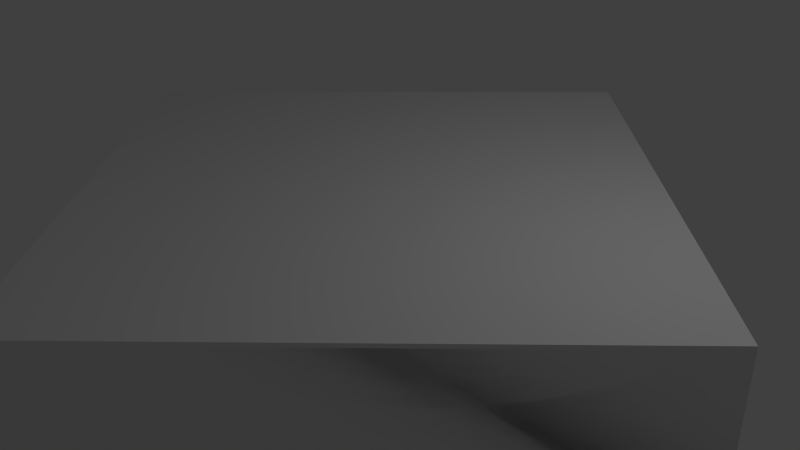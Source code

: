 # Source: f_10_10_sq_45.blend  (saved by Blender 2.69.0; exported with 4.5.12 LTS)
import bpy
from mathutils import Matrix  # noqa: F401  (used for matrix-valued properties, if any)

bpy.ops.wm.read_factory_settings(use_empty=True)
scene = bpy.context.scene
scene.name = 'Scene'

# ---- collections
col_collection_1 = bpy.data.collections.new('Collection 1'); scene.collection.children.link(col_collection_1)

# ---- materials (node trees are filled in below, after node groups)
mat_material = bpy.data.materials.new('Material')
mat_material.alpha_threshold = 0.0
mat_material.use_transparent_shadow = False
mat_material.roughness = 0.5
mat_material.line_color = (0.0, 0.0, 0.0, 1.0)

# ---- material node trees

# ---- world
world_world = bpy.data.worlds.new('World'); scene.world = world_world
world_world.color = (0.05088, 0.05088, 0.05088)
world_world.use_sun_shadow = False
world_world.sun_shadow_jitter_overblur = 0.0
world_world.cycles.sampling_method = 'MANUAL'
world_world.cycles.sample_map_resolution = 256

# ---- cameras
cam_camera = bpy.data.cameras.new('Camera')
cam_camera.clip_end = 100.0
cam_camera.lens = 35.0
cam_camera.sensor_width = 32.0
cam_camera.sensor_height = 18.0
cam_camera.ortho_scale = 7.314
cam_camera.dof.focus_distance = 0.0
cam_camera.dof.aperture_fstop = 128.0

# ---- lights
light_lamp = bpy.data.lights.new('Lamp', 'POINT')
light_lamp.transmission_factor = 0.0
light_lamp.cutoff_distance = 30.0
light_lamp.energy = 100.0
light_lamp.shadow_buffer_clip_start = 1.001
light_lamp.shadow_soft_size = 0.1
light_lamp.shadow_maximum_resolution = 0.006
light_lamp.use_absolute_resolution = True
light_lamp.cycles.use_multiple_importance_sampling = False

# ---- meshes
me_cube_001 = bpy.data.meshes.new('Cube.001')
me_cube_001.from_pydata([(-5.0, 0.0, -1.0), (5.0, 0.0, -1.0), (0.0, 5.0, -1.0), (0.0, 5.0, 1.025), (0.0, -5.0, -1.0), (-5.0, 0.0, 1.025), (5.0, 0.0, 1.025), (0.0, -5.0, 1.025)], [], [(2, 1, 4, 0), (7, 6, 3, 5), (3, 6, 1, 2), (5, 3, 2, 0), (5, 0, 4, 7), (7, 4, 1, 6)])
me_cube_001.use_remesh_preserve_volume = False
me_cube_001.use_remesh_preserve_attributes = False
me_cube_001.use_mirror_vertex_groups = False
me_cube_001.update()
me_cube = bpy.data.meshes.new('Cube')
me_cube.from_pydata([(0.0, 5.0, -1.0), (-5.0, -4.768e-07, -1.0), (-4.983e-07, 4.925, 1.0), (-3.338e-06, -5.0, 0.975), (5.0, -2.861e-06, 0.975), (5.0, -4.768e-07, -1.0), (-4.925, -2.861e-06, 1.0), (0.0, -5.0, -1.0), (4.925, -2.861e-06, 1.0), (-5.0, -2.861e-06, 0.975), (-4.768e-07, 5.0, 0.975), (-3.316e-06, -4.925, 1.0)], [], [(0, 1, 9, 10), (5, 4, 3, 7), (4, 10, 2, 8), (11, 8, 2, 6), (1, 0, 5, 7), (9, 3, 11, 6), (0, 10, 4, 5), (1, 7, 3, 9), (10, 9, 6, 2), (3, 4, 8, 11)])
_uv = me_cube.uv_layers.new(name='UVMap')
_uv.uv.foreach_set('vector', [0.4807, 0.9666, 0.4807, 0.6977, 0.6309, 0.6977, 0.6309, 0.9666, 0.8479, 0.638, 0.6977, 0.638, 0.6977, 0.3691, 0.8479, 0.3691, 0.0334, 0.0334, 0.6309, 0.0334, 0.597, 0.06731, 0.06731, 0.06731, 0.06731, 0.597, 0.06731, 0.06731, 0.597, 0.06731, 0.597, 0.597, 0.6977, 0.3023, 0.6977, 0.0334, 0.9666, 0.0334, 0.9666, 0.3023, 0.6309, 0.6309, 0.0334, 0.6309, 0.06731, 0.597, 0.597, 0.597, 0.9666, 0.7048, 0.9666, 0.855, 0.6977, 0.855, 0.6977, 0.7048, 0.3023, 0.8479, 0.0334, 0.8479, 0.0334, 0.6977, 0.3023, 0.6977, 0.6309, 0.0334, 0.6309, 0.6309, 0.597, 0.597, 0.597, 0.06731, 0.0334, 0.6309, 0.0334, 0.0334, 0.06731, 0.06731, 0.06731, 0.597])
_uv.active_render = True
_uv = me_cube.uv_layers.new(name='UV coord')
_uv.uv.foreach_set('vector', [0.4807, 0.9666, 0.4807, 0.6977, 0.6309, 0.6977, 0.6309, 0.9666, 0.8479, 0.638, 0.6977, 0.638, 0.6977, 0.3691, 0.8479, 0.3691, 0.0334, 0.0334, 0.6309, 0.0334, 0.597, 0.06731, 0.06731, 0.06731, 0.06731, 0.597, 0.06731, 0.06731, 0.597, 0.06731, 0.597, 0.597, 0.6977, 0.3023, 0.6977, 0.0334, 0.9666, 0.0334, 0.9666, 0.3023, 0.6309, 0.6309, 0.0334, 0.6309, 0.06731, 0.597, 0.597, 0.597, 0.9666, 0.7048, 0.9666, 0.855, 0.6977, 0.855, 0.6977, 0.7048, 0.3023, 0.8479, 0.0334, 0.8479, 0.0334, 0.6977, 0.3023, 0.6977, 0.6309, 0.0334, 0.6309, 0.6309, 0.597, 0.597, 0.597, 0.06731, 0.0334, 0.6309, 0.0334, 0.0334, 0.06731, 0.06731, 0.06731, 0.597])
me_cube.materials.append(mat_material)
me_cube.use_remesh_preserve_volume = False
me_cube.use_remesh_preserve_attributes = False
me_cube.use_mirror_vertex_groups = False
me_cube.update()

# ---- objects
ob_ucx_f_10x10_sq_45 = bpy.data.objects.new('UCX_f_10x10_sq_45', me_cube_001)
ob_f_10x10_sq_45 = bpy.data.objects.new('f_10x10_sq_45', me_cube)
ob_lamp = bpy.data.objects.new('Lamp', light_lamp)
ob_camera = bpy.data.objects.new('Camera', cam_camera)

# ---- transforms, parenting, visibility, modifiers, constraints
ob_ucx_f_10x10_sq_45.location = (0.0, 0.0, 0.0)
ob_ucx_f_10x10_sq_45.hide_viewport = True
ob_ucx_f_10x10_sq_45.lineart.crease_threshold = 0.0
ob_f_10x10_sq_45.location = (0.0, 0.0, 0.0)
ob_f_10x10_sq_45.lock_rotations_4d = False
ob_f_10x10_sq_45.empty_display_type = 'ARROWS'
ob_f_10x10_sq_45.lineart.crease_threshold = 0.0
ob_lamp.location = (4.076, 1.005, 5.904)
ob_lamp.rotation_euler = (0.6503, 0.05522, 1.866)
ob_lamp.lock_rotations_4d = False
ob_lamp.empty_display_type = 'ARROWS'
ob_lamp.color = (0.0, 0.0, 0.0, 0.0)
ob_lamp.hide_viewport = True
ob_lamp.lineart.crease_threshold = 0.0
ob_camera.location = (7.481, -6.508, 5.344)
ob_camera.rotation_euler = (1.109, 0.01082, 0.8149)
ob_camera.lock_rotations_4d = False
ob_camera.empty_display_type = 'ARROWS'
ob_camera.color = (0.0, 0.0, 0.0, 0.0)
ob_camera.hide_viewport = True
ob_camera.display_type = 'WIRE'
ob_camera.lineart.crease_threshold = 0.0

# ---- collection membership
col_collection_1.objects.link(ob_ucx_f_10x10_sq_45)
col_collection_1.objects.link(ob_f_10x10_sq_45)
col_collection_1.objects.link(ob_lamp)
col_collection_1.objects.link(ob_camera)

# ---- scene / render settings (as saved in the file)
scene.camera = ob_camera
scene.frame_start = 1; scene.frame_end = 250; scene.frame_set(1)
scene.render.engine = 'BLENDER_EEVEE_NEXT'
scene.render.image_settings.compression = 90
scene.render.resolution_percentage = 50
scene.render.dither_intensity = 0.0
scene.cycles.use_denoising = False
scene.cycles.samples = 10
scene.cycles.sampling_pattern = 'TABULATED_SOBOL'
scene.cycles.light_sampling_threshold = 0.0
scene.cycles.use_adaptive_sampling = False
scene.cycles.use_light_tree = False
scene.cycles.blur_glossy = 0.0
scene.cycles.volume_bounces = 1
scene.cycles.pixel_filter_type = 'GAUSSIAN'
scene.cycles.sample_clamp_indirect = 0.0
scene.view_settings.view_transform = 'Standard'
bpy.context.view_layer.update()
